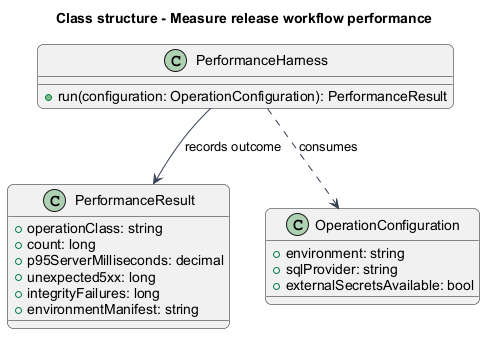

The diagram above was rendered by PlantUML. Its source (embedded in the PNG):
@startuml
skinparam backgroundColor #FFFFFF
skinparam shadowing false
skinparam roundcorner 12
skinparam defaultFontName Arial
skinparam ArrowColor #344054
skinparam rectangle {
  BorderColor #344054
  FontColor #101828
}
skinparam package {
  BorderColor #667085
  FontColor #101828
  BackgroundColor #F9FAFB
}
title Class structure - Measure release workflow performance
class PerformanceResult {
  +operationClass: string
  +count: long
  +p95ServerMilliseconds: decimal
  +unexpected5xx: long
  +integrityFailures: long
  +environmentManifest: string
}
class PerformanceHarness {
  +run(configuration: OperationConfiguration): PerformanceResult
}
class OperationConfiguration {
  +environment: string
  +sqlProvider: string
  +externalSecretsAvailable: bool
}
PerformanceHarness ..> OperationConfiguration : consumes
PerformanceHarness --> PerformanceResult : records outcome
@enduml